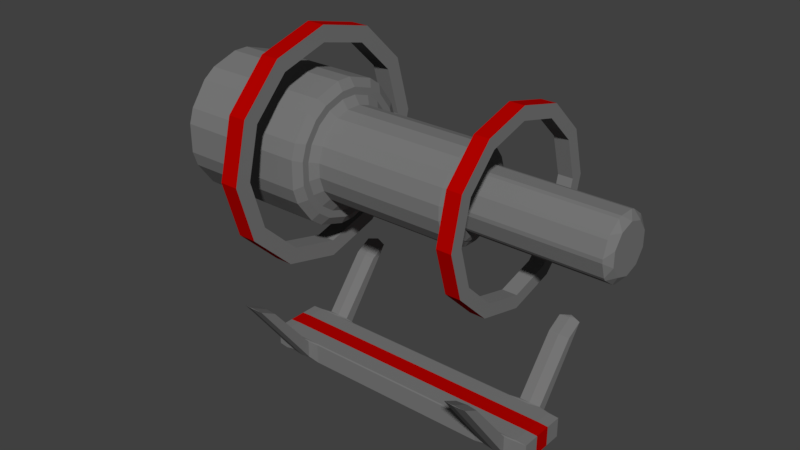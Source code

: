 # Source: Turret.blend  (saved by Blender 2.77.0; exported with 4.5.12 LTS)
import bpy
from mathutils import Matrix  # noqa: F401  (used for matrix-valued properties, if any)

bpy.ops.wm.read_factory_settings(use_empty=True)
scene = bpy.context.scene
scene.name = 'Scene'

# ---- collections
col_collection_1 = bpy.data.collections.new('Collection 1'); scene.collection.children.link(col_collection_1)

# ---- materials (node trees are filled in below, after node groups)
mat_turretbasematerial = bpy.data.materials.new('TurretBaseMaterial')
mat_turretbasematerial.alpha_threshold = 0.0
mat_turretbasematerial.use_transparent_shadow = False
mat_turretbasematerial.diffuse_color = (0.1902, 0.1902, 0.1902, 1.0)
mat_turretbasematerial.roughness = 0.5
mat_turretringsmaterial = bpy.data.materials.new('TurretRingsMaterial')
mat_turretringsmaterial.alpha_threshold = 0.0
mat_turretringsmaterial.use_transparent_shadow = False
mat_turretringsmaterial.diffuse_color = (0.4575, 0.0006964, 0.0, 1.0)
mat_turretringsmaterial.specular_color = (0.9404, 1.0, 1.0)
mat_turretringsmaterial.roughness = 0.5
mat_turretringsmaterial.specular_intensity = 0.6917

# ---- material node trees

# ---- world
world_world = bpy.data.worlds.new('World'); scene.world = world_world
world_world.color = (0.05088, 0.05088, 0.05088)
world_world.use_sun_shadow = False
world_world.sun_shadow_jitter_overblur = 0.0
world_world.cycles.sampling_method = 'MANUAL'

# ---- meshes
me_cube_001 = bpy.data.meshes.new('Cube.001')
me_cube_001.from_pydata([(-0.95, -0.7, -0.95), (-1.0, -0.65, -0.95), (-0.95, -0.65, -1.0), (-1.0, -0.65, 0.95), (-0.95, -0.7, 0.95), (-0.95, -0.65, 1.0), (-1.0, 0.65, -0.95), (-0.95, 0.7, -0.95), (-0.95, 0.65, -1.0), (-0.95, 0.65, 1.0), (-0.95, 0.7, 0.95), (-1.0, 0.65, 0.95), (1.0, -0.65, -0.95), (0.95, -0.7, -0.95), (0.95, -0.65, -1.0), (0.95, -0.65, 1.0), (0.95, -0.7, 0.95), (1.0, -0.65, 0.95), (1.0, 0.65, -0.95), (0.95, 0.65, -1.0), (0.95, 0.7, -0.95), (0.95, 0.65, 1.0), (1.0, 0.65, 0.95), (0.95, 0.7, 0.95), (-1.0, -0.65, 0.95), (-0.95, -0.65, 1.0), (-0.95, -0.55, 1.0), (-1.015, -0.55, 1.048), (-1.05, -0.6, 0.9921), (-1.015, -0.55, 1.048), (-0.95, -0.55, 1.0), (-0.95, -0.45, 1.0), (-1.0, -0.45, 0.95), (-1.05, -0.5, 0.9921), (-1.0, 0.45, 0.95), (-0.95, 0.45, 1.0), (-0.95, 0.55, 1.0), (-1.015, 0.55, 1.048), (-1.05, 0.5, 0.9921), (-1.0, 0.65, 0.95), (-1.05, 0.6, 0.9921), (-1.015, 0.55, 1.048), (-0.95, 0.55, 1.0), (-0.95, 0.65, 1.0), (-1.0, 0.65, -0.95), (-0.95, 0.65, -1.0), (-0.95, 0.55, -1.0), (-1.014, 0.55, -0.9521), (-1.05, 0.6, -0.6593), (-1.014, 0.55, -0.9521), (-0.95, 0.55, -1.0), (-0.95, 0.45, -1.0), (-1.0, 0.45, -0.95), (-1.05, 0.5, -0.6593), (-1.0, -0.45, -0.95), (-0.95, -0.45, -1.0), (-0.95, -0.55, -1.0), (-1.014, -0.55, -0.9521), (-1.05, -0.5, -0.6593), (-1.0, -0.65, -0.95), (-1.05, -0.6, -0.6593), (-1.014, -0.55, -0.9521), (-0.95, -0.55, -1.0), (-0.95, -0.65, -1.0), (1.0, 0.65, 0.95), (0.95, 0.65, 1.0), (0.95, 0.55, 1.0), (1.015, 0.55, 1.048), (1.05, 0.6, 0.9921), (1.015, 0.55, 1.048), (0.95, 0.55, 1.0), (0.95, 0.45, 1.0), (1.0, 0.45, 0.95), (1.05, 0.5, 0.9921), (1.0, -0.45, 0.95), (0.95, -0.45, 1.0), (0.95, -0.55, 1.0), (1.015, -0.55, 1.048), (1.05, -0.5, 0.9921), (1.0, -0.65, 0.95), (1.05, -0.6, 0.9921), (1.015, -0.55, 1.048), (0.95, -0.55, 1.0), (0.95, -0.65, 1.0), (1.0, -0.65, -0.95), (0.95, -0.65, -1.0), (0.95, -0.55, -1.0), (1.014, -0.55, -0.9521), (1.05, -0.6, -0.6593), (1.014, -0.55, -0.9521), (0.95, -0.55, -1.0), (0.95, -0.45, -1.0), (1.0, -0.45, -0.95), (1.05, -0.5, -0.6593), (1.0, 0.45, -0.95), (0.95, 0.45, -1.0), (0.95, 0.55, -1.0), (1.014, 0.55, -0.9521), (1.05, 0.5, -0.6593), (1.0, 0.65, -0.95), (1.05, 0.6, -0.6593), (1.014, 0.55, -0.9521), (0.95, 0.55, -1.0), (0.95, 0.65, -1.0), (2.585, 0.55, 5.86), (2.63, 0.55, 5.948), (2.645, 0.6, 5.884), (2.585, 0.55, 5.86), (2.645, 0.5, 5.884), (2.63, 0.55, 5.948), (2.585, -0.55, 5.86), (2.63, -0.55, 5.948), (2.645, -0.5, 5.884), (2.585, -0.55, 5.86), (2.645, -0.6, 5.884), (2.63, -0.55, 5.948), (3.386, -0.55, 6.952), (3.37, -0.55, 6.96), (3.269, -0.6, 6.736), (3.386, -0.55, 6.952), (3.269, -0.5, 6.736), (3.37, -0.55, 6.96), (3.386, 0.55, 6.952), (3.37, 0.55, 6.96), (3.269, 0.5, 6.736), (3.386, 0.55, 6.952), (3.269, 0.6, 6.736), (3.37, 0.55, 6.96), (-2.585, -0.55, 5.86), (-2.63, -0.55, 5.948), (-2.645, -0.6, 5.884), (-2.585, -0.55, 5.86), (-2.645, -0.5, 5.884), (-2.63, -0.55, 5.948), (-2.585, 0.55, 5.86), (-2.63, 0.55, 5.948), (-2.645, 0.5, 5.884), (-2.585, 0.55, 5.86), (-2.645, 0.6, 5.884), (-2.63, 0.55, 5.948), (-3.386, 0.55, 6.952), (-3.37, 0.55, 6.96), (-3.269, 0.6, 6.736), (-3.386, 0.55, 6.952), (-3.269, 0.5, 6.736), (-3.37, 0.55, 6.96), (-3.386, -0.55, 6.952), (-3.37, -0.55, 6.96), (-3.269, -0.5, 6.736), (-3.386, -0.55, 6.952), (-3.269, -0.6, 6.736), (-3.37, -0.55, 6.96), (-0.3167, 0.65, 1.0), (0.3167, 0.65, 1.0), (0.3167, 0.7, 0.95), (-0.3167, 0.7, 0.95), (0.3167, 0.65, -1.0), (-0.3167, 0.65, -1.0), (-0.3167, 0.7, -0.95), (0.3167, 0.7, -0.95), (0.3167, -0.65, 1.0), (-0.3167, -0.65, 1.0), (-0.3167, -0.7, 0.95), (0.3167, -0.7, 0.95), (-0.3167, -0.65, -1.0), (0.3167, -0.65, -1.0), (0.3167, -0.7, -0.95), (-0.3167, -0.7, -0.95), (0.3167, -0.55, 1.0), (-0.3167, -0.55, 1.0), (-0.3167, -0.65, 1.0), (0.3167, -0.65, 1.0), (0.3167, -0.45, 1.0), (-0.3167, -0.45, 1.0), (-0.3167, -0.55, 1.0), (0.3167, -0.55, 1.0), (0.3167, 0.55, 1.0), (-0.3167, 0.55, 1.0), (-0.3167, 0.45, 1.0), (0.3167, 0.45, 1.0), (0.3167, 0.65, 1.0), (-0.3167, 0.65, 1.0), (-0.3167, 0.55, 1.0), (0.3167, 0.55, 1.0), (-0.3167, -0.55, -1.0), (0.3167, -0.55, -1.0), (0.3167, -0.65, -1.0), (-0.3167, -0.65, -1.0), (-0.3167, -0.45, -1.0), (0.3167, -0.45, -1.0), (0.3167, -0.55, -1.0), (-0.3167, -0.55, -1.0), (-0.3167, 0.55, -1.0), (0.3167, 0.55, -1.0), (0.3167, 0.45, -1.0), (-0.3167, 0.45, -1.0), (-0.3167, 0.65, -1.0), (0.3167, 0.65, -1.0), (0.3167, 0.55, -1.0), (-0.3167, 0.55, -1.0)], [], [(181, 152, 9, 43), (197, 156, 19, 103), (22, 64, 99, 18), (161, 170, 25, 5), (39, 11, 6, 44), (79, 17, 12, 84), (154, 23, 20, 159), (60, 28, 130, 150), (33, 58, 148, 132), (53, 38, 136, 144), (162, 4, 0, 167), (67, 69, 107, 104), (57, 61, 149, 146), (189, 194, 95, 91), (27, 29, 131, 128), (105, 109, 123, 127), (73, 98, 124, 108), (80, 88, 118, 114), (165, 186, 85, 14), (32, 34, 52, 54), (173, 178, 35, 31), (40, 48, 142, 138), (111, 115, 117, 121), (129, 133, 147, 151), (72, 74, 92, 94), (97, 101, 125, 122), (93, 78, 112, 120), (100, 68, 106, 126), (87, 89, 119, 116), (77, 81, 113, 110), (135, 139, 141, 145), (47, 49, 143, 140), (37, 41, 137, 134), (185, 190, 90, 86), (193, 198, 102, 96), (177, 182, 42, 36), (169, 174, 30, 26), (0, 1, 2), (3, 4, 5), (6, 7, 8), (9, 10, 11), (12, 13, 14), (15, 16, 17), (18, 19, 20), (21, 22, 23), (24, 25, 26, 27, 28), (29, 30, 31, 32, 33), (34, 35, 36, 37, 38), (39, 40, 41, 42, 43), (44, 45, 46, 47, 48), (49, 50, 51, 52, 53), (54, 55, 56, 57, 58), (59, 60, 61, 62, 63), (64, 65, 66, 67, 68), (69, 70, 71, 72, 73), (74, 75, 76, 77, 78), (79, 80, 81, 82, 83), (84, 85, 86, 87, 88), (89, 90, 91, 92, 93), (94, 95, 96, 97, 98), (99, 100, 101, 102, 103), (104, 105, 106), (107, 108, 109), (110, 111, 112), (113, 114, 115), (116, 117, 118), (119, 120, 121), (122, 123, 124), (125, 126, 127), (128, 129, 130), (131, 132, 133), (134, 135, 136), (137, 138, 139), (140, 141, 142), (143, 144, 145), (146, 147, 148), (149, 150, 151), (0, 4, 3, 1), (43, 9, 11, 39), (10, 7, 6, 11), (63, 2, 1, 59), (153, 21, 23, 154), (22, 18, 20, 23), (157, 8, 7, 158), (83, 15, 17, 79), (16, 13, 12, 17), (103, 19, 18, 99), (161, 5, 4, 162), (165, 14, 13, 166), (5, 25, 24, 3), (26, 30, 29, 27), (31, 35, 34, 32), (36, 42, 41, 37), (8, 45, 44, 6), (46, 50, 49, 47), (51, 55, 54, 52), (56, 62, 61, 57), (21, 65, 64, 22), (66, 70, 69, 67), (71, 75, 74, 72), (76, 82, 81, 77), (14, 85, 84, 12), (86, 90, 89, 87), (91, 95, 94, 92), (96, 102, 101, 97), (169, 26, 25, 170), (173, 31, 30, 174), (177, 36, 35, 178), (181, 43, 42, 182), (185, 86, 85, 186), (189, 91, 90, 190), (193, 96, 95, 194), (197, 103, 102, 198), (68, 100, 99, 64), (72, 94, 98, 73), (78, 93, 92, 74), (79, 84, 88, 80), (28, 60, 59, 24), (32, 54, 58, 33), (38, 53, 52, 34), (39, 44, 48, 40), (104, 107, 109, 105), (110, 113, 115, 111), (116, 119, 121, 117), (122, 125, 127, 123), (105, 127, 126, 106), (108, 124, 123, 109), (111, 121, 120, 112), (114, 118, 117, 115), (77, 110, 112, 78), (119, 89, 93, 120), (100, 126, 125, 101), (124, 98, 97, 122), (67, 104, 106, 68), (118, 88, 87, 116), (80, 114, 113, 81), (73, 108, 107, 69), (128, 131, 133, 129), (134, 137, 139, 135), (140, 143, 145, 141), (146, 149, 151, 147), (129, 151, 150, 130), (132, 148, 147, 133), (135, 145, 144, 136), (138, 142, 141, 139), (37, 134, 136, 38), (143, 49, 53, 144), (27, 128, 130, 28), (149, 61, 60, 150), (47, 140, 142, 48), (137, 41, 40, 138), (57, 146, 148, 58), (131, 29, 33, 132), (3, 24, 59, 1), (45, 196, 199, 46), (196, 197, 198, 199), (50, 192, 195, 51), (192, 193, 194, 195), (55, 188, 191, 56), (188, 189, 190, 191), (62, 184, 187, 63), (184, 185, 186, 187), (65, 180, 183, 66), (180, 181, 182, 183), (70, 176, 179, 71), (176, 177, 178, 179), (75, 172, 175, 76), (172, 173, 174, 175), (82, 168, 171, 83), (168, 169, 170, 171), (2, 164, 167, 0), (164, 165, 166, 167), (15, 160, 163, 16), (160, 161, 162, 163), (19, 156, 159, 20), (156, 157, 158, 159), (9, 152, 155, 10), (152, 153, 154, 155), (82, 76, 175, 168), (168, 175, 174, 169), (70, 66, 183, 176), (176, 183, 182, 177), (50, 46, 199, 192), (192, 199, 198, 193), (62, 56, 191, 184), (184, 191, 190, 185), (75, 71, 179, 172), (172, 179, 178, 173), (2, 63, 187, 164), (164, 187, 186, 165), (55, 51, 195, 188), (188, 195, 194, 189), (16, 163, 166, 13), (163, 162, 167, 166), (10, 155, 158, 7), (155, 154, 159, 158), (15, 83, 171, 160), (160, 171, 170, 161), (45, 8, 157, 196), (196, 157, 156, 197), (65, 21, 153, 180), (180, 153, 152, 181)])
me_cube_001.polygons.foreach_set('material_index', [0, 0, 0, 0, 0, 0, 0, 0, 0, 0, 0, 0, 0, 0, 0, 0, 0, 0, 0, 0, 0, 0, 0, 0, 0, 0, 0, 0, 0, 0, 0, 0, 0, 0, 0, 0, 0, 0, 0, 0, 0, 0, 0, 0, 0, 0, 0, 0, 0, 0, 0, 0, 0, 0, 0, 0, 0, 0, 0, 0, 0, 0, 0, 0, 0, 0, 0, 0, 0, 0, 0, 0, 0, 0, 0, 0, 0, 0, 0, 0, 0, 0, 0, 0, 0, 0, 0, 0, 0, 0, 0, 0, 0, 0, 0, 0, 0, 0, 0, 0, 0, 0, 0, 0, 0, 0, 0, 0, 0, 0, 0, 0, 0, 0, 0, 0, 0, 0, 0, 0, 0, 0, 0, 0, 0, 0, 0, 0, 0, 0, 0, 0, 0, 0, 0, 0, 0, 0, 0, 0, 0, 0, 0, 0, 0, 0, 0, 0, 0, 0, 0, 0, 0, 0, 0, 0, 0, 0, 0, 0, 0, 0, 0, 1, 0, 1, 0, 1, 0, 1, 0, 0, 0, 1, 0, 0, 0, 1, 0, 1, 0, 1, 0, 0, 0, 0, 0, 1, 0, 0, 0, 0, 0, 1, 0, 1, 0, 1, 0, 0, 0, 1])
me_cube_001.materials.append(mat_turretbasematerial)
me_cube_001.materials.append(mat_turretringsmaterial)
me_cube_001.use_remesh_preserve_volume = False
me_cube_001.use_remesh_preserve_attributes = False
me_cube_001.use_mirror_vertex_groups = False
me_cube_001.update()
me_cube_002 = bpy.data.meshes.new('Cube.002')
me_cube_002.from_pydata([], [], [])
me_cube_002.materials.append(mat_turretbasematerial)
me_cube_002.use_remesh_preserve_volume = False
me_cube_002.use_remesh_preserve_attributes = False
me_cube_002.use_mirror_vertex_groups = False
me_cube_002.update()
me_cylinder = bpy.data.meshes.new('Cylinder')
me_cylinder.from_pydata([(0.075, 0.3545, 1.0), (-0.075, 0.3545, 1.0), (-0.07133, 0.2768, 1.075), (0.07133, 0.2768, 1.075), (-1.863e-08, 0.2211, 3.0), (0.07133, 0.2768, 2.925), (-0.07133, 0.2768, 2.925), (0.1477, 0.3309, 1.0), (0.105, 0.2659, 1.075), (0.2204, 0.182, 1.075), (0.269, 0.2427, 1.0), (0.13, 0.1789, 3.0), (0.2204, 0.182, 2.925), (0.105, 0.2659, 2.925), (0.314, 0.1809, 1.0), (0.2412, 0.1534, 1.075), (0.2853, 0.01771, 1.075), (0.3603, 0.03821, 1.0), (0.2103, 0.06834, 3.0), (0.2853, 0.01771, 2.925), (0.2412, 0.1534, 2.925), (0.3603, -0.03821, 1.0), (0.2853, -0.01771, 1.075), (0.2412, -0.1534, 1.075), (0.314, -0.1809, 1.0), (0.2103, -0.06834, 3.0), (0.2412, -0.1534, 2.925), (0.2853, -0.01771, 2.925), (0.269, -0.2427, 1.0), (0.2204, -0.182, 1.075), (0.105, -0.2659, 1.075), (0.1477, -0.3309, 1.0), (0.13, -0.1789, 3.0), (0.105, -0.2659, 2.925), (0.2204, -0.182, 2.925), (0.075, -0.3545, 1.0), (0.07133, -0.2768, 1.075), (-0.07133, -0.2768, 1.075), (-0.075, -0.3545, 1.0), (-1.118e-08, -0.2211, 3.0), (-0.07133, -0.2768, 2.925), (0.07133, -0.2768, 2.925), (-0.1477, -0.3309, 1.0), (-0.105, -0.2659, 1.075), (-0.2204, -0.182, 1.075), (-0.269, -0.2427, 1.0), (-0.13, -0.1789, 3.0), (-0.2204, -0.182, 2.925), (-0.105, -0.2659, 2.925), (-0.314, -0.1809, 1.0), (-0.2412, -0.1534, 1.075), (-0.2853, -0.01771, 1.075), (-0.3603, -0.03821, 1.0), (-0.2103, -0.06834, 3.0), (-0.2853, -0.01771, 2.925), (-0.2412, -0.1534, 2.925), (-0.3603, 0.03821, 1.0), (-0.2853, 0.01771, 1.075), (-0.2412, 0.1534, 1.075), (-0.314, 0.1809, 1.0), (-0.2103, 0.06834, 3.0), (-0.2412, 0.1534, 2.925), (-0.2853, 0.01771, 2.925), (-0.269, 0.2427, 1.0), (-0.2204, 0.182, 1.075), (-0.105, 0.2659, 1.075), (-0.1477, 0.3309, 1.0), (-0.13, 0.1789, 3.0), (-0.105, 0.2659, 2.925), (-0.2204, 0.182, 2.925), (0.07133, 0.4268, 0.925), (-0.07133, 0.4268, 0.925), (-0.075, 0.3468, 1.0), (0.075, 0.3468, 1.0), (0.1932, 0.3872, 0.925), (0.1432, 0.3246, 1.0), (0.2645, 0.2365, 1.0), (0.3086, 0.3034, 0.925), (0.3839, 0.1997, 0.925), (0.3066, 0.1785, 1.0), (0.353, 0.03583, 1.0), (0.428, 0.06406, 0.925), (0.428, -0.06406, 0.925), (0.353, -0.03583, 1.0), (0.3066, -0.1785, 1.0), (0.3839, -0.1997, 0.925), (0.3086, -0.3034, 0.925), (0.2645, -0.2365, 1.0), (0.1432, -0.3246, 1.0), (0.1932, -0.3872, 0.925), (0.07133, -0.4268, 0.925), (0.075, -0.3468, 1.0), (-0.075, -0.3468, 1.0), (-0.07133, -0.4268, 0.925), (-0.1932, -0.3872, 0.925), (-0.1432, -0.3246, 1.0), (-0.2645, -0.2365, 1.0), (-0.3086, -0.3034, 0.925), (-0.3839, -0.1997, 0.925), (-0.3066, -0.1785, 1.0), (-0.353, -0.03583, 1.0), (-0.428, -0.06406, 0.925), (-0.428, 0.06406, 0.925), (-0.353, 0.03583, 1.0), (-0.3066, 0.1785, 1.0), (-0.3839, 0.1997, 0.925), (-0.3086, 0.3034, 0.925), (-0.2645, 0.2365, 1.0), (-0.1432, 0.3246, 1.0), (-0.1932, 0.3872, 0.925), (0.075, 0.5045, -1.0), (-0.075, 0.5045, -1.0), (-0.07133, 0.4268, -0.925), (0.07133, 0.4268, -0.925), (0.2359, 0.4522, -1.0), (0.1932, 0.3872, -0.925), (0.3086, 0.3034, -0.925), (0.3572, 0.3641, -1.0), (0.4566, 0.2272, -1.0), (0.3839, 0.1997, -0.925), (0.428, 0.06406, -0.925), (0.503, 0.08457, -1.0), (0.503, -0.08457, -1.0), (0.428, -0.06406, -0.925), (0.3839, -0.1997, -0.925), (0.4566, -0.2272, -1.0), (0.3572, -0.3641, -1.0), (0.3086, -0.3034, -0.925), (0.1932, -0.3872, -0.925), (0.2359, -0.4522, -1.0), (0.075, -0.5045, -1.0), (0.07133, -0.4268, -0.925), (-0.07133, -0.4268, -0.925), (-0.075, -0.5045, -1.0), (-0.2359, -0.4522, -1.0), (-0.1932, -0.3872, -0.925), (-0.3086, -0.3034, -0.925), (-0.3572, -0.3641, -1.0), (-0.4566, -0.2272, -1.0), (-0.3839, -0.1997, -0.925), (-0.428, -0.06406, -0.925), (-0.503, -0.08457, -1.0), (-0.503, 0.08457, -1.0), (-0.428, 0.06406, -0.925), (-0.3839, 0.1997, -0.925), (-0.4566, 0.2272, -1.0), (-0.3572, 0.3641, -1.0), (-0.3086, 0.3034, -0.925), (-0.1932, 0.3872, -0.925), (-0.2359, 0.4522, -1.0), (0.07133, 0.6518, -1.075), (-0.07133, 0.6518, -1.075), (-0.075, 0.5718, -1.0), (0.075, 0.5718, -1.0), (0.3254, 0.5693, -1.075), (0.2754, 0.5067, -1.0), (0.3968, 0.4185, -1.0), (0.4408, 0.4854, -1.075), (0.5979, 0.2693, -1.075), (0.5206, 0.248, -1.0), (0.567, 0.1054, -1.0), (0.642, 0.1336, -1.075), (0.642, -0.1336, -1.075), (0.567, -0.1054, -1.0), (0.5206, -0.248, -1.0), (0.5979, -0.2693, -1.075), (0.4408, -0.4854, -1.075), (0.3968, -0.4185, -1.0), (0.2754, -0.5067, -1.0), (0.3254, -0.5693, -1.075), (0.07133, -0.6518, -1.075), (0.075, -0.5718, -1.0), (-0.075, -0.5718, -1.0), (-0.07133, -0.6518, -1.075), (-0.3254, -0.5693, -1.075), (-0.2754, -0.5067, -1.0), (-0.3968, -0.4185, -1.0), (-0.4408, -0.4854, -1.075), (-0.5979, -0.2693, -1.075), (-0.5206, -0.248, -1.0), (-0.567, -0.1054, -1.0), (-0.642, -0.1336, -1.075), (-0.642, 0.1336, -1.075), (-0.567, 0.1054, -1.0), (-0.5206, 0.248, -1.0), (-0.5979, 0.2693, -1.075), (-0.4408, 0.4854, -1.075), (-0.3968, 0.4185, -1.0), (-0.2754, 0.5067, -1.0), (-0.3254, 0.5693, -1.075), (0.075, 0.5718, -3.0), (-0.075, 0.5718, -3.0), (-0.07133, 0.6518, -2.925), (0.07133, 0.6518, -2.925), (0.2754, 0.5067, -3.0), (0.3254, 0.5693, -2.925), (0.4408, 0.4854, -2.925), (0.3968, 0.4185, -3.0), (0.5206, 0.248, -3.0), (0.5979, 0.2693, -2.925), (0.642, 0.1336, -2.925), (0.567, 0.1054, -3.0), (0.567, -0.1054, -3.0), (0.642, -0.1336, -2.925), (0.5979, -0.2693, -2.925), (0.5206, -0.248, -3.0), (0.3968, -0.4185, -3.0), (0.4408, -0.4854, -2.925), (0.3254, -0.5693, -2.925), (0.2754, -0.5067, -3.0), (0.075, -0.5718, -3.0), (0.07133, -0.6518, -2.925), (-0.07133, -0.6518, -2.925), (-0.075, -0.5718, -3.0), (-0.2754, -0.5067, -3.0), (-0.3254, -0.5693, -2.925), (-0.4408, -0.4854, -2.925), (-0.3968, -0.4185, -3.0), (-0.5206, -0.248, -3.0), (-0.5979, -0.2693, -2.925), (-0.642, -0.1336, -2.925), (-0.567, -0.1054, -3.0), (-0.567, 0.1054, -3.0), (-0.642, 0.1336, -2.925), (-0.5979, 0.2693, -2.925), (-0.5206, 0.248, -3.0), (-0.3968, 0.4185, -3.0), (-0.4408, 0.4854, -2.925), (-0.3254, 0.5693, -2.925), (-0.2754, 0.5067, -3.0), (0.07133, 0.3033, -3.075), (-0.07133, 0.3033, -3.075), (-0.075, 0.381, -3.0), (0.075, 0.381, -3.0), (0.1206, 0.2873, -3.075), (0.1633, 0.3523, -3.0), (0.2846, 0.2642, -3.0), (0.236, 0.2035, -3.075), (0.2665, 0.1616, -3.075), (0.3392, 0.1891, -3.0), (0.3855, 0.04641, -3.0), (0.3105, 0.0259, -3.075), (0.3105, -0.0259, -3.075), (0.3855, -0.04641, -3.0), (0.3392, -0.1891, -3.0), (0.2665, -0.1616, -3.075), (0.236, -0.2035, -3.075), (0.2846, -0.2642, -3.0), (0.1633, -0.3523, -3.0), (0.1206, -0.2873, -3.075), (0.07133, -0.3033, -3.075), (0.075, -0.381, -3.0), (-0.075, -0.381, -3.0), (-0.07133, -0.3033, -3.075), (-0.1206, -0.2873, -3.075), (-0.1633, -0.3523, -3.0), (-0.2846, -0.2642, -3.0), (-0.236, -0.2035, -3.075), (-0.2665, -0.1616, -3.075), (-0.3392, -0.1891, -3.0), (-0.3855, -0.04641, -3.0), (-0.3105, -0.0259, -3.075), (-0.3105, 0.0259, -3.075), (-0.3855, 0.04641, -3.0), (-0.3392, 0.1891, -3.0), (-0.2665, 0.1616, -3.075), (-0.236, 0.2035, -3.075), (-0.2846, 0.2642, -3.0), (-0.1633, 0.3523, -3.0), (-0.1206, 0.2873, -3.075), (0.07133, 0.3033, -3.278), (3.725e-09, 0.2477, -3.353), (-0.07133, 0.3033, -3.278), (0.1206, 0.2873, -3.278), (0.236, 0.2035, -3.278), (0.1456, 0.2004, -3.353), (0.2665, 0.1616, -3.278), (0.3105, 0.0259, -3.278), (0.2355, 0.07653, -3.353), (0.3105, -0.0259, -3.278), (0.2665, -0.1616, -3.278), (0.2355, -0.07653, -3.353), (0.236, -0.2035, -3.278), (0.1206, -0.2873, -3.278), (0.1456, -0.2004, -3.353), (0.07133, -0.3033, -3.278), (-0.07133, -0.3033, -3.278), (0.0, -0.2477, -3.353), (-0.1206, -0.2873, -3.278), (-0.236, -0.2035, -3.278), (-0.1456, -0.2004, -3.353), (-0.2665, -0.1616, -3.278), (-0.3105, -0.0259, -3.278), (-0.2355, -0.07653, -3.353), (-0.3105, 0.0259, -3.278), (-0.2665, 0.1616, -3.278), (-0.2355, 0.07653, -3.353), (-0.236, 0.2035, -3.278), (-0.1206, 0.2873, -3.278), (-0.1456, 0.2004, -3.353)], [], [(65, 68, 6, 2), (10, 14, 79, 76), (17, 21, 83, 80), (24, 28, 87, 84), (31, 35, 91, 88), (38, 42, 95, 92), (45, 49, 99, 96), (52, 56, 103, 100), (9, 12, 20, 15), (59, 63, 107, 104), (66, 1, 72, 108), (11, 4, 67, 60, 53, 46, 39, 32, 25, 18), (97, 98, 139, 136), (70, 74, 115, 113), (58, 61, 69, 64), (51, 54, 62, 57), (44, 47, 55, 50), (37, 40, 48, 43), (30, 33, 41, 36), (3, 5, 13, 8), (23, 26, 34, 29), (16, 19, 27, 22), (125, 126, 167, 164), (85, 86, 127, 124), (77, 78, 119, 116), (101, 102, 143, 140), (89, 90, 131, 128), (109, 71, 112, 148), (105, 106, 147, 144), (93, 94, 135, 132), (81, 82, 123, 120), (110, 114, 155, 153), (157, 158, 199, 196), (117, 118, 159, 156), (141, 142, 183, 180), (129, 130, 171, 168), (149, 111, 152, 188), (145, 146, 187, 184), (133, 134, 175, 172), (121, 122, 163, 160), (150, 154, 195, 193), (137, 138, 179, 176), (197, 198, 239, 236), (181, 182, 223, 220), (169, 170, 211, 208), (189, 151, 192, 228), (185, 186, 227, 224), (173, 174, 215, 212), (161, 162, 203, 200), (190, 194, 235, 233), (177, 178, 219, 216), (165, 166, 207, 204), (261, 262, 294, 292), (221, 222, 263, 260), (209, 210, 251, 248), (229, 191, 232, 268), (225, 226, 267, 264), (213, 214, 255, 252), (201, 202, 243, 240), (230, 234, 273, 270), (217, 218, 259, 256), (205, 206, 247, 244), (249, 250, 285, 283), (269, 231, 272, 298), (265, 266, 297, 295), (253, 254, 288, 286), (241, 242, 279, 277), (271, 275, 278, 281, 284, 287, 290, 293, 296, 299), (257, 258, 291, 289), (245, 246, 282, 280), (237, 238, 276, 274), (0, 1, 2, 3), (4, 5, 6), (7, 8, 9, 10), (11, 12, 13), (14, 15, 16, 17), (18, 19, 20), (21, 22, 23, 24), (25, 26, 27), (28, 29, 30, 31), (32, 33, 34), (35, 36, 37, 38), (39, 40, 41), (42, 43, 44, 45), (46, 47, 48), (49, 50, 51, 52), (53, 54, 55), (56, 57, 58, 59), (60, 61, 62), (63, 64, 65, 66), (67, 68, 69), (70, 71, 72, 73), (74, 75, 76, 77), (78, 79, 80, 81), (82, 83, 84, 85), (86, 87, 88, 89), (90, 91, 92, 93), (94, 95, 96, 97), (98, 99, 100, 101), (102, 103, 104, 105), (106, 107, 108, 109), (110, 111, 112, 113), (114, 115, 116, 117), (118, 119, 120, 121), (122, 123, 124, 125), (126, 127, 128, 129), (130, 131, 132, 133), (134, 135, 136, 137), (138, 139, 140, 141), (142, 143, 144, 145), (146, 147, 148, 149), (150, 151, 152, 153), (154, 155, 156, 157), (158, 159, 160, 161), (162, 163, 164, 165), (166, 167, 168, 169), (170, 171, 172, 173), (174, 175, 176, 177), (178, 179, 180, 181), (182, 183, 184, 185), (186, 187, 188, 189), (190, 191, 192, 193), (194, 195, 196, 197), (198, 199, 200, 201), (202, 203, 204, 205), (206, 207, 208, 209), (210, 211, 212, 213), (214, 215, 216, 217), (218, 219, 220, 221), (222, 223, 224, 225), (226, 227, 228, 229), (230, 231, 232, 233), (234, 235, 236, 237), (238, 239, 240, 241), (242, 243, 244, 245), (246, 247, 248, 249), (250, 251, 252, 253), (254, 255, 256, 257), (258, 259, 260, 261), (262, 263, 264, 265), (266, 267, 268, 269), (270, 271, 272), (273, 274, 275), (276, 277, 278), (279, 280, 281), (282, 283, 284), (285, 286, 287), (288, 289, 290), (291, 292, 293), (294, 295, 296), (297, 298, 299), (3, 8, 7, 0), (13, 5, 4, 11), (2, 6, 5, 3), (12, 9, 8, 13), (9, 15, 14, 10), (20, 12, 11, 18), (19, 16, 15, 20), (16, 22, 21, 17), (27, 19, 18, 25), (26, 23, 22, 27), (23, 29, 28, 24), (34, 26, 25, 32), (33, 30, 29, 34), (30, 36, 35, 31), (41, 33, 32, 39), (40, 37, 36, 41), (37, 43, 42, 38), (48, 40, 39, 46), (47, 44, 43, 48), (44, 50, 49, 45), (55, 47, 46, 53), (54, 51, 50, 55), (51, 57, 56, 52), (62, 54, 53, 60), (61, 58, 57, 62), (58, 64, 63, 59), (69, 61, 60, 67), (68, 65, 64, 69), (65, 2, 1, 66), (6, 68, 67, 4), (73, 75, 74, 70), (76, 79, 78, 77), (80, 83, 82, 81), (84, 87, 86, 85), (88, 91, 90, 89), (92, 95, 94, 93), (96, 99, 98, 97), (100, 103, 102, 101), (104, 107, 106, 105), (108, 72, 71, 109), (0, 73, 72, 1), (107, 63, 66, 108), (103, 56, 59, 104), (99, 49, 52, 100), (95, 42, 45, 96), (91, 35, 38, 92), (87, 28, 31, 88), (83, 21, 24, 84), (10, 76, 75, 7), (79, 14, 17, 80), (113, 115, 114, 110), (116, 119, 118, 117), (120, 123, 122, 121), (124, 127, 126, 125), (128, 131, 130, 129), (132, 135, 134, 133), (136, 139, 138, 137), (140, 143, 142, 141), (144, 147, 146, 145), (148, 112, 111, 149), (97, 136, 135, 94), (131, 90, 93, 132), (85, 124, 123, 82), (119, 78, 81, 120), (70, 113, 112, 71), (147, 106, 109, 148), (101, 140, 139, 98), (89, 128, 127, 86), (77, 116, 115, 74), (105, 144, 143, 102), (153, 155, 154, 150), (156, 159, 158, 157), (160, 163, 162, 161), (164, 167, 166, 165), (168, 171, 170, 169), (172, 175, 174, 173), (176, 179, 178, 177), (180, 183, 182, 181), (184, 187, 186, 185), (188, 152, 151, 189), (125, 164, 163, 122), (159, 118, 121, 160), (110, 153, 152, 111), (187, 146, 149, 188), (141, 180, 179, 138), (175, 134, 137, 176), (129, 168, 167, 126), (117, 156, 155, 114), (145, 184, 183, 142), (133, 172, 171, 130), (193, 195, 194, 190), (196, 199, 198, 197), (200, 203, 202, 201), (204, 207, 206, 205), (208, 211, 210, 209), (212, 215, 214, 213), (216, 219, 218, 217), (220, 223, 222, 221), (224, 227, 226, 225), (228, 192, 191, 229), (150, 193, 192, 151), (227, 186, 189, 228), (181, 220, 219, 178), (215, 174, 177, 216), (169, 208, 207, 166), (203, 162, 165, 204), (157, 196, 195, 154), (185, 224, 223, 182), (173, 212, 211, 170), (161, 200, 199, 158), (233, 235, 234, 230), (236, 239, 238, 237), (240, 243, 242, 241), (244, 247, 246, 245), (248, 251, 250, 249), (252, 255, 254, 253), (256, 259, 258, 257), (260, 263, 262, 261), (264, 267, 266, 265), (268, 232, 231, 269), (190, 233, 232, 191), (267, 226, 229, 268), (221, 260, 259, 218), (255, 214, 217, 256), (209, 248, 247, 206), (243, 202, 205, 244), (197, 236, 235, 194), (225, 264, 263, 222), (213, 252, 251, 210), (201, 240, 239, 198), (270, 273, 275, 271), (274, 276, 278, 275), (277, 279, 281, 278), (280, 282, 284, 281), (283, 285, 287, 284), (286, 288, 290, 287), (289, 291, 293, 290), (292, 294, 296, 293), (295, 297, 299, 296), (298, 272, 271, 299), (261, 292, 291, 258), (288, 254, 257, 289), (249, 283, 282, 246), (279, 242, 245, 280), (237, 274, 273, 234), (272, 231, 230, 270), (265, 295, 294, 262), (253, 286, 285, 250), (241, 277, 276, 238), (269, 298, 297, 266), (0, 7, 75, 73)])
me_cylinder.polygons.foreach_set('material_index', [0, 0, 0, 0, 0, 0, 0, 0, 0, 0, 0, 0, 0, 0, 0, 0, 0, 0, 0, 0, 0, 0, 0, 0, 0, 0, 0, 0, 0, 0, 0, 0, 0, 0, 0, 0, 0, 0, 0, 0, 0, 0, 0, 0, 0, 0, 0, 0, 0, 0, 0, 0, 1, 0, 0, 0, 0, 0, 0, 1, 0, 0, 1, 1, 1, 1, 1, 0, 1, 1, 1, 0, 0, 0, 0, 0, 0, 0, 0, 0, 0, 0, 0, 0, 0, 0, 0, 0, 0, 0, 0, 0, 0, 0, 0, 0, 0, 0, 0, 0, 0, 0, 0, 0, 0, 0, 0, 0, 0, 0, 0, 0, 0, 0, 0, 0, 0, 0, 0, 0, 0, 0, 0, 0, 0, 0, 0, 0, 0, 0, 0, 0, 0, 0, 0, 0, 0, 0, 0, 0, 0, 0, 0, 0, 0, 0, 0, 0, 0, 0, 0, 0, 0, 0, 0, 0, 0, 0, 0, 0, 0, 0, 0, 0, 0, 0, 0, 0, 0, 0, 0, 0, 0, 0, 0, 0, 0, 0, 0, 0, 0, 0, 0, 0, 0, 0, 0, 0, 0, 0, 0, 0, 0, 0, 0, 0, 0, 0, 0, 0, 0, 0, 0, 0, 0, 0, 0, 0, 0, 0, 0, 0, 0, 0, 0, 0, 0, 0, 0, 0, 0, 0, 0, 0, 0, 0, 0, 0, 0, 0, 0, 0, 0, 0, 0, 0, 0, 0, 0, 0, 0, 0, 0, 0, 0, 0, 0, 0, 0, 0, 0, 0, 0, 0, 0, 0, 0, 0, 0, 0, 0, 0, 0, 0, 0, 0, 0, 0, 0, 0, 0, 0, 0, 0, 0, 0, 0, 0, 0, 0, 0, 0, 0, 0, 0, 0, 0, 0, 0, 0, 0, 1, 1, 1, 1, 1, 1, 1, 1, 1, 1, 0])
me_cylinder.materials.append(mat_turretbasematerial)
me_cylinder.materials.append(mat_turretringsmaterial)
me_cylinder.use_remesh_preserve_volume = False
me_cylinder.use_remesh_preserve_attributes = False
me_cylinder.use_mirror_vertex_groups = False
me_cylinder.update()
me_cylinder_001 = bpy.data.meshes.new('Cylinder.001')
me_cylinder_001.from_pydata([(1.075, -3.535e-08, 0.1299), (0.925, -3.535e-08, 0.1299), (0.925, -4.382e-09, -0.1299), (1.075, -4.382e-09, -0.1299), (0.931, 0.5375, 0.1299), (0.8011, 0.4625, 0.1299), (0.8011, 0.4625, -0.1299), (0.931, 0.5375, -0.1299), (0.5375, 0.931, 0.1299), (0.4625, 0.8011, 0.1299), (0.4625, 0.8011, -0.1299), (0.5375, 0.931, -0.1299), (6.333e-08, 1.075, 0.1299), (6.333e-08, 0.925, 0.1299), (6.333e-08, 0.925, -0.1299), (6.333e-08, 1.075, -0.1299), (-0.5375, 0.931, 0.1299), (-0.4625, 0.8011, 0.1299), (-0.4625, 0.8011, -0.1299), (-0.5375, 0.931, -0.1299), (-0.931, 0.5375, 0.1299), (-0.8011, 0.4625, 0.1299), (-0.8011, 0.4625, -0.1299), (-0.931, 0.5375, -0.1299), (-1.075, 5.863e-08, 0.1299), (-0.925, 4.551e-08, 0.1299), (-0.925, 7.648e-08, -0.1299), (-1.075, 8.96e-08, -0.1299), (-0.931, -0.5375, 0.1299), (-0.8011, -0.4625, 0.1299), (-0.8011, -0.4625, -0.1299), (-0.931, -0.5375, -0.1299), (-0.5375, -0.931, 0.1299), (-0.4625, -0.8011, 0.1299), (-0.4625, -0.8011, -0.1299), (-0.5375, -0.931, -0.1299), (6.333e-08, -1.075, 0.1299), (6.333e-08, -0.925, 0.1299), (6.333e-08, -0.925, -0.1299), (6.333e-08, -1.075, -0.1299), (0.5375, -0.931, 0.1299), (0.4625, -0.8011, 0.1299), (0.4625, -0.8011, -0.1299), (0.5375, -0.931, -0.1299), (0.931, -0.5375, 0.1299), (0.8011, -0.4625, 0.1299), (0.8011, -0.4625, -0.1299), (0.931, -0.5375, -0.1299)], [], [(0, 4, 5, 1), (2, 6, 7, 3), (4, 8, 9, 5), (6, 10, 11, 7), (8, 12, 13, 9), (10, 14, 15, 11), (12, 16, 17, 13), (14, 18, 19, 15), (16, 20, 21, 17), (18, 22, 23, 19), (20, 16, 19, 23), (20, 24, 25, 21), (22, 26, 27, 23), (15, 19, 16, 12), (27, 24, 20, 23), (24, 28, 29, 25), (26, 30, 31, 27), (28, 24, 27, 31), (35, 39, 36, 32), (28, 32, 33, 29), (30, 34, 35, 31), (32, 28, 31, 35), (47, 44, 40, 43), (32, 36, 37, 33), (34, 38, 39, 35), (40, 36, 39, 43), (7, 4, 0, 3), (36, 40, 41, 37), (1, 2, 46, 45), (5, 6, 2, 1), (38, 42, 43, 39), (44, 47, 3, 0), (12, 8, 11, 15), (40, 44, 45, 41), (41, 45, 46, 42), (41, 42, 38, 37), (42, 46, 47, 43), (11, 8, 4, 7), (44, 0, 1, 45), (46, 2, 3, 47), (6, 5, 9, 10), (13, 14, 10, 9), (18, 14, 13, 17), (22, 18, 17, 21), (25, 26, 22, 21), (30, 26, 25, 29), (34, 30, 29, 33), (37, 38, 34, 33)])
me_cylinder_001.polygons.foreach_set('material_index', [0, 0, 0, 0, 0, 0, 0, 0, 0, 0, 1, 0, 0, 1, 1, 0, 0, 1, 1, 0, 0, 1, 1, 0, 0, 1, 1, 0, 0, 0, 0, 1, 1, 0, 0, 0, 0, 1, 0, 0, 0, 0, 0, 0, 0, 0, 0, 0])
me_cylinder_001.materials.append(mat_turretbasematerial)
me_cylinder_001.materials.append(mat_turretringsmaterial)
me_cylinder_001.use_remesh_preserve_volume = False
me_cylinder_001.use_remesh_preserve_attributes = False
me_cylinder_001.use_mirror_vertex_groups = False
me_cylinder_001.update()
me_cylinder_002 = bpy.data.meshes.new('Cylinder.002')
me_cylinder_002.from_pydata([(0.86, -2.853e-08, 0.1039), (0.74, -2.853e-08, 0.1039), (0.74, -3.754e-09, -0.1039), (0.86, -3.754e-09, -0.1039), (0.7448, 0.43, 0.1039), (0.6409, 0.37, 0.1039), (0.6409, 0.37, -0.1039), (0.7448, 0.43, -0.1039), (0.43, 0.7448, 0.1039), (0.37, 0.6409, 0.1039), (0.37, 0.6409, -0.1039), (0.43, 0.7448, -0.1039), (4.992e-08, 0.86, 0.1039), (4.992e-08, 0.74, 0.1039), (4.992e-08, 0.74, -0.1039), (4.992e-08, 0.86, -0.1039), (-0.43, 0.7448, 0.1039), (-0.37, 0.6409, 0.1039), (-0.37, 0.6409, -0.1039), (-0.43, 0.7448, -0.1039), (-0.7448, 0.43, 0.1039), (-0.6409, 0.37, 0.1039), (-0.6409, 0.37, -0.1039), (-0.7448, 0.43, -0.1039), (-0.86, 4.665e-08, 0.1039), (-0.74, 3.616e-08, 0.1039), (-0.74, 6.094e-08, -0.1039), (-0.86, 7.143e-08, -0.1039), (-0.7448, -0.43, 0.1039), (-0.6409, -0.37, 0.1039), (-0.6409, -0.37, -0.1039), (-0.7448, -0.43, -0.1039), (-0.43, -0.7448, 0.1039), (-0.37, -0.6409, 0.1039), (-0.37, -0.6409, -0.1039), (-0.43, -0.7448, -0.1039), (4.992e-08, -0.86, 0.1039), (4.992e-08, -0.74, 0.1039), (4.992e-08, -0.74, -0.1039), (4.992e-08, -0.86, -0.1039), (0.43, -0.7448, 0.1039), (0.37, -0.6409, 0.1039), (0.37, -0.6409, -0.1039), (0.43, -0.7448, -0.1039), (0.7448, -0.43, 0.1039), (0.6409, -0.37, 0.1039), (0.6409, -0.37, -0.1039), (0.7448, -0.43, -0.1039)], [], [(0, 4, 5, 1), (2, 6, 7, 3), (4, 8, 9, 5), (6, 10, 11, 7), (8, 12, 13, 9), (10, 14, 15, 11), (12, 16, 17, 13), (14, 18, 19, 15), (16, 20, 21, 17), (18, 22, 23, 19), (20, 16, 19, 23), (20, 24, 25, 21), (22, 26, 27, 23), (15, 19, 16, 12), (27, 24, 20, 23), (24, 28, 29, 25), (26, 30, 31, 27), (28, 24, 27, 31), (35, 39, 36, 32), (28, 32, 33, 29), (30, 34, 35, 31), (32, 28, 31, 35), (47, 44, 40, 43), (32, 36, 37, 33), (34, 38, 39, 35), (40, 36, 39, 43), (7, 4, 0, 3), (36, 40, 41, 37), (1, 2, 46, 45), (5, 6, 2, 1), (38, 42, 43, 39), (44, 47, 3, 0), (12, 8, 11, 15), (40, 44, 45, 41), (41, 45, 46, 42), (41, 42, 38, 37), (42, 46, 47, 43), (11, 8, 4, 7), (44, 0, 1, 45), (46, 2, 3, 47), (6, 5, 9, 10), (13, 14, 10, 9), (18, 14, 13, 17), (22, 18, 17, 21), (25, 26, 22, 21), (30, 26, 25, 29), (34, 30, 29, 33), (37, 38, 34, 33)])
me_cylinder_002.polygons.foreach_set('material_index', [0, 0, 0, 0, 0, 0, 0, 0, 0, 0, 1, 0, 0, 1, 1, 0, 0, 1, 1, 0, 0, 1, 1, 0, 0, 1, 1, 0, 0, 0, 0, 1, 1, 0, 0, 0, 0, 1, 0, 0, 0, 0, 0, 0, 0, 0, 0, 0])
me_cylinder_002.materials.append(mat_turretbasematerial)
me_cylinder_002.materials.append(mat_turretringsmaterial)
me_cylinder_002.use_remesh_preserve_volume = False
me_cylinder_002.use_remesh_preserve_attributes = False
me_cylinder_002.use_mirror_vertex_groups = False
me_cylinder_002.update()

# ---- objects
ob_cube = bpy.data.objects.new('Cube', me_cube_001)
ob_empty = bpy.data.objects.new('Empty', me_cube_002)
ob_rifle = bpy.data.objects.new('Rifle', me_cylinder)
ob_secondtorus = bpy.data.objects.new('SecondTorus', me_cylinder_001)
ob_firsttorus = bpy.data.objects.new('FirstTorus', me_cylinder_002)

# ---- transforms, parenting, visibility, modifiers, constraints
ob_cube.location = (0.0, 0.0, 0.0)
ob_cube.rotation_euler = (0.0, 0.0, 1.571)
ob_cube.scale = (0.125, 1.0, 0.05)
ob_cube.lineart.crease_threshold = 0.0
ob_empty.parent = ob_cube
ob_empty.matrix_parent_inverse = Matrix(((4.0, 0.0, 0.0, 0.0), (0.0, 0.3333, 0.0, 0.0), (0.0, 0.0, 10.0, 0.0), (0.0, 0.0, 0.0, 1.0)))
ob_empty.location = (0.0, 0.0, 1.0)
ob_empty.lineart.crease_threshold = 0.0
ob_rifle.parent = ob_empty
ob_rifle.matrix_parent_inverse = Matrix(((1.0, 0.0, 0.0, 0.0), (0.0, 1.0, 0.0, 0.0), (0.0, 0.0, 1.0, -1.0), (0.0, 0.0, 0.0, 1.0)))
ob_rifle.location = (1.603e-08, 0.0, 2.0)
ob_rifle.rotation_euler = (1.571, -0.0, 0.0)
ob_rifle.lineart.crease_threshold = 0.0
ob_secondtorus.parent = ob_empty
ob_secondtorus.matrix_parent_inverse = Matrix(((1.0, 0.0, 0.0, 0.0), (0.0, 1.0, 0.0, 0.0), (0.0, 0.0, 1.0, -1.0), (0.0, 0.0, 0.0, 1.0)))
ob_secondtorus.location = (-3.725e-09, 1.5, 2.0)
ob_secondtorus.rotation_euler = (1.571, 6.266, 0.0)
ob_secondtorus.lineart.crease_threshold = 0.0
ob_firsttorus.parent = ob_empty
ob_firsttorus.matrix_parent_inverse = Matrix(((1.0, 0.0, 0.0, 0.0), (0.0, 1.0, 0.0, 0.0), (0.0, 0.0, 1.0, -1.0), (0.0, 0.0, 0.0, 1.0)))
ob_firsttorus.location = (-3.725e-09, -1.5, 2.0)
ob_firsttorus.rotation_euler = (1.571, 6.266, 0.0)
ob_firsttorus.lineart.crease_threshold = 0.0

# ---- collection membership
col_collection_1.objects.link(ob_cube)
col_collection_1.objects.link(ob_empty)
col_collection_1.objects.link(ob_rifle)
col_collection_1.objects.link(ob_secondtorus)
col_collection_1.objects.link(ob_firsttorus)

# ---- scene / render settings (as saved in the file)
scene.frame_start = 1; scene.frame_end = 200; scene.frame_set(200)
scene.render.engine = 'BLENDER_EEVEE_NEXT'
scene.render.resolution_percentage = 50
scene.render.dither_intensity = 0.0
scene.cycles.use_denoising = False
scene.cycles.samples = 128
scene.cycles.sampling_pattern = 'TABULATED_SOBOL'
scene.cycles.light_sampling_threshold = 0.0
scene.cycles.use_adaptive_sampling = False
scene.cycles.use_light_tree = False
scene.cycles.blur_glossy = 0.0
scene.cycles.sample_clamp_indirect = 0.0
scene.view_settings.view_transform = 'Standard'
bpy.context.view_layer.update()

# ---- added for rendering (the .blend has no active camera and no usable light): camera, sun
cam_auto = bpy.data.cameras.new('AutoCamera')
cam_auto.lens = 50.0
cam_auto.sensor_width = 36.0
cam_auto.clip_end = 1000.0
ob_auto_camera = bpy.data.objects.new('AutoCamera', cam_auto)
scene.collection.objects.link(ob_auto_camera)
ob_auto_camera.location = (2.59549, -3.18519, 2.87186)
ob_auto_camera.rotation_euler = (1.09748, -7.21219e-08, 0.694738)
scene.camera = ob_auto_camera
light_auto_sun = bpy.data.lights.new('AutoSun', 'SUN')
light_auto_sun.energy = 3.0
light_auto_sun.angle = 0.0523599
ob_auto_sun = bpy.data.objects.new('AutoSun', light_auto_sun)
scene.collection.objects.link(ob_auto_sun)
ob_auto_sun.rotation_euler = (0.872665, 0.174533, 0.523599)
bpy.context.view_layer.update()
